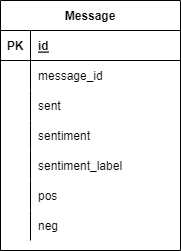

The diagram above was exported from draw.io. Its source (the exported page's mxGraphModel, read from the mxfile embedded in the PNG):
<mxGraphModel dx="1112" dy="782" grid="1" gridSize="10" guides="1" tooltips="1" connect="1" arrows="1" fold="1" page="1" pageScale="1" pageWidth="827" pageHeight="1169" math="0" shadow="0">
  <root>
    <mxCell id="0" />
    <mxCell id="1" parent="0" />
    <mxCell id="2" value="Message" style="shape=table;startSize=30;container=1;collapsible=1;childLayout=tableLayout;fixedRows=1;rowLines=0;fontStyle=1;align=center;resizeLast=1;" vertex="1" parent="1">
      <mxGeometry x="40" y="40" width="180" height="250" as="geometry" />
    </mxCell>
    <mxCell id="3" value="" style="shape=partialRectangle;collapsible=0;dropTarget=0;pointerEvents=0;fillColor=none;top=0;left=0;bottom=1;right=0;points=[[0,0.5],[1,0.5]];portConstraint=eastwest;" vertex="1" parent="2">
      <mxGeometry y="30" width="180" height="30" as="geometry" />
    </mxCell>
    <mxCell id="4" value="PK" style="shape=partialRectangle;connectable=0;fillColor=none;top=0;left=0;bottom=0;right=0;fontStyle=1;overflow=hidden;" vertex="1" parent="3">
      <mxGeometry width="30" height="30" as="geometry">
        <mxRectangle width="30" height="30" as="alternateBounds" />
      </mxGeometry>
    </mxCell>
    <mxCell id="5" value="id" style="shape=partialRectangle;connectable=0;fillColor=none;top=0;left=0;bottom=0;right=0;align=left;spacingLeft=6;fontStyle=5;overflow=hidden;" vertex="1" parent="3">
      <mxGeometry x="30" width="150" height="30" as="geometry">
        <mxRectangle width="150" height="30" as="alternateBounds" />
      </mxGeometry>
    </mxCell>
    <mxCell id="6" value="" style="shape=partialRectangle;collapsible=0;dropTarget=0;pointerEvents=0;fillColor=none;top=0;left=0;bottom=0;right=0;points=[[0,0.5],[1,0.5]];portConstraint=eastwest;" vertex="1" parent="2">
      <mxGeometry y="60" width="180" height="30" as="geometry" />
    </mxCell>
    <mxCell id="7" value="" style="shape=partialRectangle;connectable=0;fillColor=none;top=0;left=0;bottom=0;right=0;editable=1;overflow=hidden;" vertex="1" parent="6">
      <mxGeometry width="30" height="30" as="geometry">
        <mxRectangle width="30" height="30" as="alternateBounds" />
      </mxGeometry>
    </mxCell>
    <mxCell id="8" value="message_id" style="shape=partialRectangle;connectable=0;fillColor=none;top=0;left=0;bottom=0;right=0;align=left;spacingLeft=6;overflow=hidden;" vertex="1" parent="6">
      <mxGeometry x="30" width="150" height="30" as="geometry">
        <mxRectangle width="150" height="30" as="alternateBounds" />
      </mxGeometry>
    </mxCell>
    <mxCell id="9" value="" style="shape=partialRectangle;collapsible=0;dropTarget=0;pointerEvents=0;fillColor=none;top=0;left=0;bottom=0;right=0;points=[[0,0.5],[1,0.5]];portConstraint=eastwest;" vertex="1" parent="2">
      <mxGeometry y="90" width="180" height="30" as="geometry" />
    </mxCell>
    <mxCell id="10" value="" style="shape=partialRectangle;connectable=0;fillColor=none;top=0;left=0;bottom=0;right=0;editable=1;overflow=hidden;" vertex="1" parent="9">
      <mxGeometry width="30" height="30" as="geometry">
        <mxRectangle width="30" height="30" as="alternateBounds" />
      </mxGeometry>
    </mxCell>
    <mxCell id="11" value="sent" style="shape=partialRectangle;connectable=0;fillColor=none;top=0;left=0;bottom=0;right=0;align=left;spacingLeft=6;overflow=hidden;" vertex="1" parent="9">
      <mxGeometry x="30" width="150" height="30" as="geometry">
        <mxRectangle width="150" height="30" as="alternateBounds" />
      </mxGeometry>
    </mxCell>
    <mxCell id="12" value="" style="shape=partialRectangle;collapsible=0;dropTarget=0;pointerEvents=0;fillColor=none;top=0;left=0;bottom=0;right=0;points=[[0,0.5],[1,0.5]];portConstraint=eastwest;" vertex="1" parent="2">
      <mxGeometry y="120" width="180" height="30" as="geometry" />
    </mxCell>
    <mxCell id="13" value="" style="shape=partialRectangle;connectable=0;fillColor=none;top=0;left=0;bottom=0;right=0;editable=1;overflow=hidden;" vertex="1" parent="12">
      <mxGeometry width="30" height="30" as="geometry">
        <mxRectangle width="30" height="30" as="alternateBounds" />
      </mxGeometry>
    </mxCell>
    <mxCell id="14" value="sentiment" style="shape=partialRectangle;connectable=0;fillColor=none;top=0;left=0;bottom=0;right=0;align=left;spacingLeft=6;overflow=hidden;" vertex="1" parent="12">
      <mxGeometry x="30" width="150" height="30" as="geometry">
        <mxRectangle width="150" height="30" as="alternateBounds" />
      </mxGeometry>
    </mxCell>
    <mxCell id="15" value="" style="shape=partialRectangle;collapsible=0;dropTarget=0;pointerEvents=0;fillColor=none;top=0;left=0;bottom=0;right=0;points=[[0,0.5],[1,0.5]];portConstraint=eastwest;" vertex="1" parent="2">
      <mxGeometry y="150" width="180" height="30" as="geometry" />
    </mxCell>
    <mxCell id="16" value="" style="shape=partialRectangle;connectable=0;fillColor=none;top=0;left=0;bottom=0;right=0;editable=1;overflow=hidden;" vertex="1" parent="15">
      <mxGeometry width="30" height="30" as="geometry">
        <mxRectangle width="30" height="30" as="alternateBounds" />
      </mxGeometry>
    </mxCell>
    <mxCell id="17" value="sentiment_label" style="shape=partialRectangle;connectable=0;fillColor=none;top=0;left=0;bottom=0;right=0;align=left;spacingLeft=6;overflow=hidden;" vertex="1" parent="15">
      <mxGeometry x="30" width="150" height="30" as="geometry">
        <mxRectangle width="150" height="30" as="alternateBounds" />
      </mxGeometry>
    </mxCell>
    <mxCell id="18" value="" style="shape=partialRectangle;collapsible=0;dropTarget=0;pointerEvents=0;fillColor=none;top=0;left=0;bottom=0;right=0;points=[[0,0.5],[1,0.5]];portConstraint=eastwest;" vertex="1" parent="2">
      <mxGeometry y="180" width="180" height="30" as="geometry" />
    </mxCell>
    <mxCell id="19" value="" style="shape=partialRectangle;connectable=0;fillColor=none;top=0;left=0;bottom=0;right=0;editable=1;overflow=hidden;" vertex="1" parent="18">
      <mxGeometry width="30" height="30" as="geometry">
        <mxRectangle width="30" height="30" as="alternateBounds" />
      </mxGeometry>
    </mxCell>
    <mxCell id="20" value="pos" style="shape=partialRectangle;connectable=0;fillColor=none;top=0;left=0;bottom=0;right=0;align=left;spacingLeft=6;overflow=hidden;" vertex="1" parent="18">
      <mxGeometry x="30" width="150" height="30" as="geometry">
        <mxRectangle width="150" height="30" as="alternateBounds" />
      </mxGeometry>
    </mxCell>
    <mxCell id="21" value="" style="shape=partialRectangle;collapsible=0;dropTarget=0;pointerEvents=0;fillColor=none;top=0;left=0;bottom=0;right=0;points=[[0,0.5],[1,0.5]];portConstraint=eastwest;" vertex="1" parent="2">
      <mxGeometry y="210" width="180" height="30" as="geometry" />
    </mxCell>
    <mxCell id="22" value="" style="shape=partialRectangle;connectable=0;fillColor=none;top=0;left=0;bottom=0;right=0;editable=1;overflow=hidden;" vertex="1" parent="21">
      <mxGeometry width="30" height="30" as="geometry">
        <mxRectangle width="30" height="30" as="alternateBounds" />
      </mxGeometry>
    </mxCell>
    <mxCell id="23" value="neg" style="shape=partialRectangle;connectable=0;fillColor=none;top=0;left=0;bottom=0;right=0;align=left;spacingLeft=6;overflow=hidden;" vertex="1" parent="21">
      <mxGeometry x="30" width="150" height="30" as="geometry">
        <mxRectangle width="150" height="30" as="alternateBounds" />
      </mxGeometry>
    </mxCell>
  </root>
</mxGraphModel>